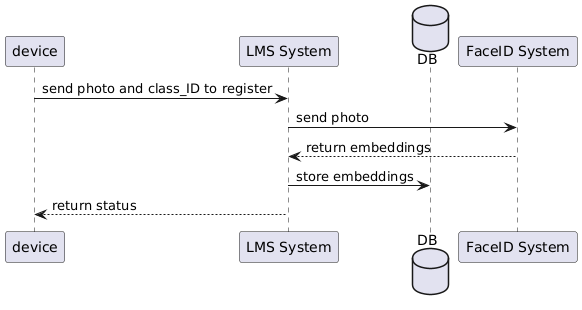

The diagram above was rendered by PlantUML. Its source (embedded in the PNG):
@startuml
participant device as DV
participant "LMS System" as LMS
database DB
participant "FaceID System" as FID

DV -> LMS: send photo and class_ID to register
LMS -> FID: send photo
FID --> LMS: return embeddings
LMS -> DB: store embeddings
LMS --> DV: return status
@enduml